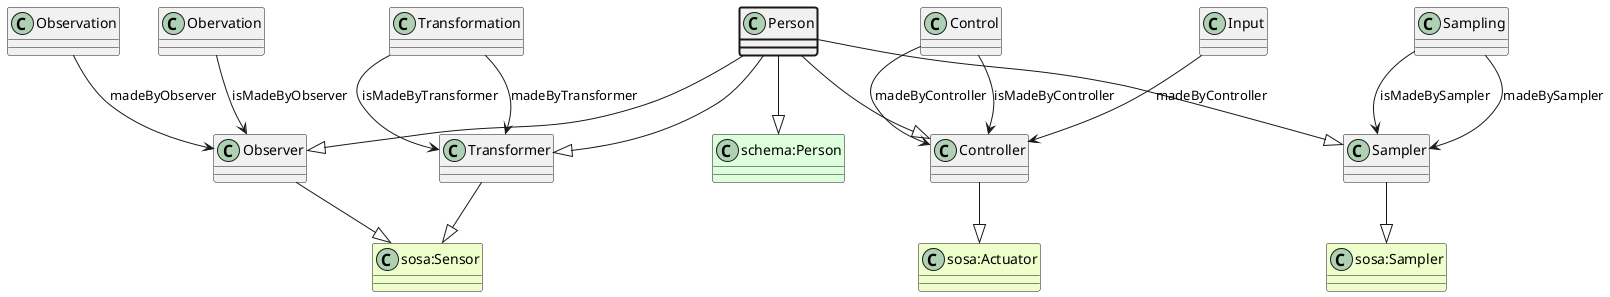

The diagram above was rendered by PlantUML. Its source (embedded in the PNG):
@startuml
class Person  #line.bold
class Observer  
class "sosa:Sensor" #EEFFCC 
Observer --|> "sosa:Sensor"
Person --|> Observer
class Controller  
class "sosa:Actuator" #EEFFCC 
Controller --|> "sosa:Actuator"
Person --|> Controller
class Sampler  
class "sosa:Sampler" #EEFFCC 
Sampler --|> "sosa:Sampler"
Person --|> Sampler
class Transformer  
class "sosa:Sensor" #EEFFCC 
Transformer --|> "sosa:Sensor"
Person --|> Transformer
class "schema:Person" #DDFFDD 
Person --|> "schema:Person"
class Observation 
Observation --> Observer : madeByObserver
class Obervation 
Obervation --> Observer : isMadeByObserver
class Control 
Control --> Controller : madeByController
class Input 
Input --> Controller : madeByController
class Control 
Control --> Controller : isMadeByController
class Sampling 
Sampling --> Sampler : madeBySampler
class Sampling 
Sampling --> Sampler : isMadeBySampler
class Transformation 
Transformation --> Transformer : madeByTransformer
class Transformation 
Transformation --> Transformer : isMadeByTransformer
@enduml